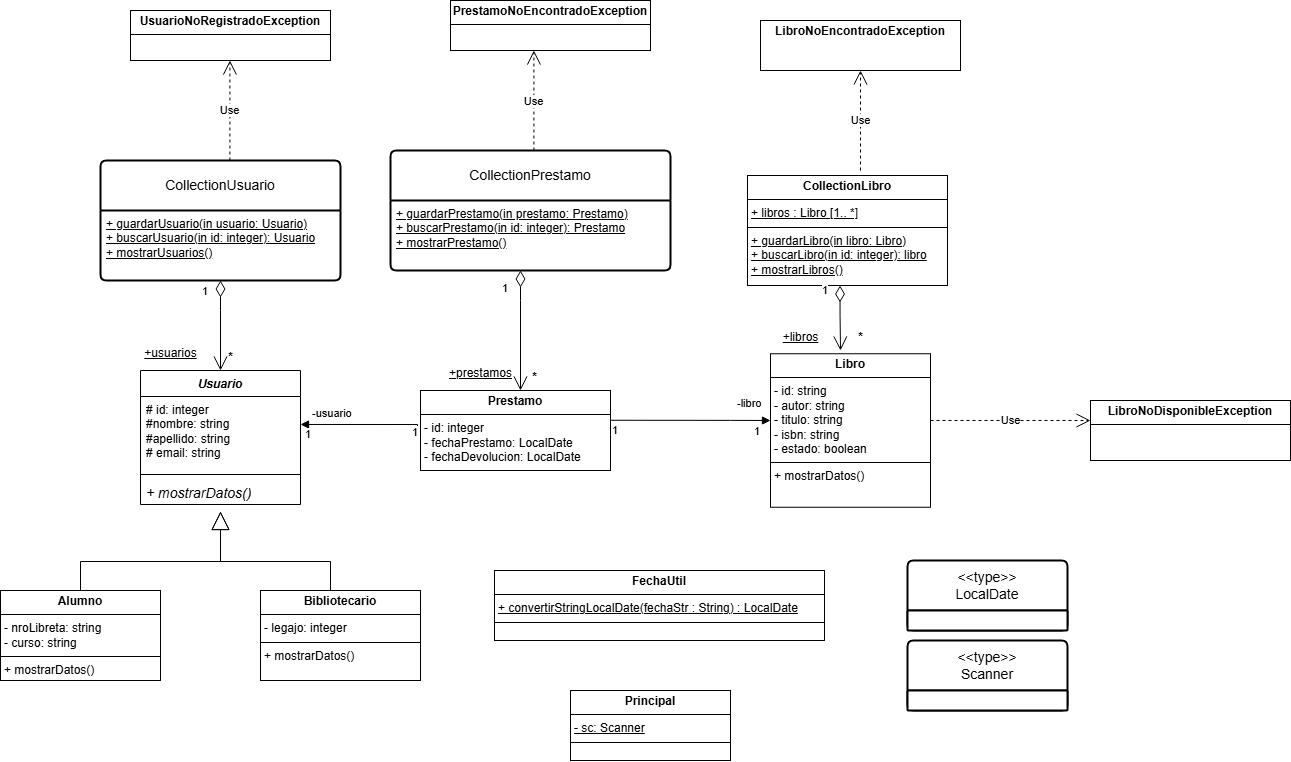

The diagram above was exported from draw.io. Its source (the exported page's mxGraphModel, read from the mxfile embedded in the PNG):
<mxGraphModel dx="2556" dy="2106" grid="1" gridSize="10" guides="1" tooltips="1" connect="1" arrows="1" fold="1" page="1" pageScale="1" pageWidth="827" pageHeight="1169" math="0" shadow="0">
  <root>
    <mxCell id="0" />
    <mxCell id="1" parent="0" />
    <mxCell id="VpuEifWFPakNUuWujzDE-1" value="CollectionUsuario" style="swimlane;childLayout=stackLayout;horizontal=1;startSize=50;horizontalStack=0;rounded=1;fontSize=14;fontStyle=0;strokeWidth=2;resizeParent=0;resizeLast=1;shadow=0;dashed=0;align=center;arcSize=4;whiteSpace=wrap;html=1;" parent="1" vertex="1">
      <mxGeometry x="20" y="80" width="240" height="120" as="geometry" />
    </mxCell>
    <mxCell id="VpuEifWFPakNUuWujzDE-2" value="&lt;u&gt;+ guardarUsuario(in usuario: Usuario)&lt;/u&gt;&lt;div&gt;&lt;u&gt;+ buscarUsuario(in id: integer): Usuario&lt;/u&gt;&lt;/div&gt;&lt;div&gt;&lt;u&gt;+ mostrarUsuarios()&lt;/u&gt;&lt;/div&gt;" style="align=left;strokeColor=none;fillColor=none;spacingLeft=4;spacingRight=4;fontSize=12;verticalAlign=top;resizable=0;rotatable=0;part=1;html=1;whiteSpace=wrap;" parent="VpuEifWFPakNUuWujzDE-1" vertex="1">
      <mxGeometry y="50" width="240" height="70" as="geometry" />
    </mxCell>
    <mxCell id="VpuEifWFPakNUuWujzDE-3" value="CollectionPrestamo" style="swimlane;childLayout=stackLayout;horizontal=1;startSize=50;horizontalStack=0;rounded=1;fontSize=14;fontStyle=0;strokeWidth=2;resizeParent=0;resizeLast=1;shadow=0;dashed=0;align=center;arcSize=4;whiteSpace=wrap;html=1;" parent="1" vertex="1">
      <mxGeometry x="310" y="70" width="280" height="120" as="geometry">
        <mxRectangle x="310" y="70" width="160" height="50" as="alternateBounds" />
      </mxGeometry>
    </mxCell>
    <mxCell id="VpuEifWFPakNUuWujzDE-4" value="&lt;u&gt;+ guardarPrestamo(in prestamo: Prestamo)&lt;/u&gt;&lt;div&gt;&lt;u&gt;+ buscarPrestamo(in id: integer): Prestamo&lt;/u&gt;&lt;/div&gt;&lt;div&gt;&lt;u&gt;+ mostrarPrestamo()&lt;/u&gt;&lt;/div&gt;" style="align=left;strokeColor=none;fillColor=none;spacingLeft=4;spacingRight=4;fontSize=12;verticalAlign=top;resizable=0;rotatable=0;part=1;html=1;whiteSpace=wrap;" parent="VpuEifWFPakNUuWujzDE-3" vertex="1">
      <mxGeometry y="50" width="280" height="70" as="geometry" />
    </mxCell>
    <mxCell id="VpuEifWFPakNUuWujzDE-18" value="&lt;div&gt;&amp;lt;&amp;lt;type&amp;gt;&amp;gt;&lt;/div&gt;LocalDate" style="swimlane;childLayout=stackLayout;horizontal=1;startSize=50;horizontalStack=0;rounded=1;fontSize=14;fontStyle=0;strokeWidth=2;resizeParent=0;resizeLast=1;shadow=0;dashed=0;align=center;arcSize=4;whiteSpace=wrap;html=1;" parent="1" vertex="1">
      <mxGeometry x="827" y="480" width="160" height="70" as="geometry" />
    </mxCell>
    <mxCell id="VpuEifWFPakNUuWujzDE-30" value="" style="whiteSpace=wrap;html=1;fontSize=14;fontStyle=0;startSize=50;horizontal=1;rounded=1;strokeWidth=2;shadow=0;dashed=0;arcSize=4;" parent="VpuEifWFPakNUuWujzDE-18" vertex="1">
      <mxGeometry y="50" width="160" height="20" as="geometry" />
    </mxCell>
    <mxCell id="divUETsZLFBM1hCo8J1--2" style="edgeStyle=orthogonalEdgeStyle;rounded=0;orthogonalLoop=1;jettySize=auto;html=1;exitX=0.5;exitY=1;exitDx=0;exitDy=0;" parent="VpuEifWFPakNUuWujzDE-18" source="VpuEifWFPakNUuWujzDE-30" target="VpuEifWFPakNUuWujzDE-30" edge="1">
      <mxGeometry relative="1" as="geometry" />
    </mxCell>
    <mxCell id="VpuEifWFPakNUuWujzDE-20" value="&lt;i&gt;Usuario&lt;/i&gt;" style="swimlane;fontStyle=1;align=center;verticalAlign=top;childLayout=stackLayout;horizontal=1;startSize=26;horizontalStack=0;resizeParent=1;resizeParentMax=0;resizeLast=0;collapsible=1;marginBottom=0;whiteSpace=wrap;html=1;" parent="1" vertex="1">
      <mxGeometry x="60" y="290" width="160" height="134" as="geometry" />
    </mxCell>
    <mxCell id="VpuEifWFPakNUuWujzDE-21" value="&lt;div&gt;# id: integer&lt;/div&gt;&lt;div&gt;#nombre: string&lt;/div&gt;&lt;div&gt;#apellido: string&lt;/div&gt;&lt;div&gt;# email: string&lt;/div&gt;" style="text;strokeColor=none;fillColor=none;align=left;verticalAlign=top;spacingLeft=4;spacingRight=4;overflow=hidden;rotatable=0;points=[[0,0.5],[1,0.5]];portConstraint=eastwest;whiteSpace=wrap;html=1;" parent="VpuEifWFPakNUuWujzDE-20" vertex="1">
      <mxGeometry y="26" width="160" height="74" as="geometry" />
    </mxCell>
    <mxCell id="VpuEifWFPakNUuWujzDE-22" value="" style="line;strokeWidth=1;fillColor=none;align=left;verticalAlign=middle;spacingTop=-1;spacingLeft=3;spacingRight=3;rotatable=0;labelPosition=right;points=[];portConstraint=eastwest;strokeColor=inherit;" parent="VpuEifWFPakNUuWujzDE-20" vertex="1">
      <mxGeometry y="100" width="160" height="8" as="geometry" />
    </mxCell>
    <mxCell id="VpuEifWFPakNUuWujzDE-23" value="&lt;span style=&quot;font-family: Arial, sans-serif; font-size: 14px; white-space: pre; background-color: rgb(255, 255, 255);&quot;&gt;&lt;font style=&quot;color: rgb(0, 0, 0);&quot;&gt;&lt;i&gt;+ mostrarDatos()&lt;/i&gt;&lt;/font&gt;&lt;/span&gt;" style="text;strokeColor=none;fillColor=none;align=left;verticalAlign=top;spacingLeft=4;spacingRight=4;overflow=hidden;rotatable=0;points=[[0,0.5],[1,0.5]];portConstraint=eastwest;whiteSpace=wrap;html=1;" parent="VpuEifWFPakNUuWujzDE-20" vertex="1">
      <mxGeometry y="108" width="160" height="26" as="geometry" />
    </mxCell>
    <mxCell id="VpuEifWFPakNUuWujzDE-38" style="edgeStyle=orthogonalEdgeStyle;rounded=0;orthogonalLoop=1;jettySize=auto;html=1;exitX=0.5;exitY=1;exitDx=0;exitDy=0;" parent="1" edge="1">
      <mxGeometry relative="1" as="geometry">
        <mxPoint x="290" y="630" as="sourcePoint" />
        <mxPoint x="290" y="630" as="targetPoint" />
      </mxGeometry>
    </mxCell>
    <mxCell id="VpuEifWFPakNUuWujzDE-41" value="&lt;p style=&quot;margin:0px;margin-top:4px;text-align:center;&quot;&gt;&lt;b&gt;Alumno&lt;/b&gt;&lt;/p&gt;&lt;hr size=&quot;1&quot; style=&quot;border-style:solid;&quot;&gt;&lt;p style=&quot;margin:0px;margin-left:4px;&quot;&gt;- nroLibreta: string&lt;/p&gt;&lt;p style=&quot;margin:0px;margin-left:4px;&quot;&gt;- curso: string&lt;/p&gt;&lt;hr size=&quot;1&quot; style=&quot;border-style:solid;&quot;&gt;&lt;p style=&quot;margin:0px;margin-left:4px;&quot;&gt;+ mostrarDatos()&lt;/p&gt;" style="verticalAlign=top;align=left;overflow=fill;html=1;whiteSpace=wrap;" parent="1" vertex="1">
      <mxGeometry x="-80" y="510" width="160" height="90" as="geometry" />
    </mxCell>
    <mxCell id="VpuEifWFPakNUuWujzDE-42" value="&lt;p style=&quot;margin:0px;margin-top:4px;text-align:center;&quot;&gt;&lt;b&gt;Bibliotecario&lt;/b&gt;&lt;/p&gt;&lt;hr size=&quot;1&quot; style=&quot;border-style:solid;&quot;&gt;&lt;p style=&quot;margin:0px;margin-left:4px;&quot;&gt;- legajo: integer&lt;/p&gt;&lt;hr size=&quot;1&quot; style=&quot;border-style:solid;&quot;&gt;&lt;p style=&quot;margin:0px;margin-left:4px;&quot;&gt;+ mostrarDatos()&lt;/p&gt;" style="verticalAlign=top;align=left;overflow=fill;html=1;whiteSpace=wrap;" parent="1" vertex="1">
      <mxGeometry x="180" y="510" width="160" height="90" as="geometry" />
    </mxCell>
    <mxCell id="VpuEifWFPakNUuWujzDE-43" value="&lt;p style=&quot;margin:0px;margin-top:4px;text-align:center;&quot;&gt;&lt;b&gt;Libro&lt;/b&gt;&lt;/p&gt;&lt;hr size=&quot;1&quot; style=&quot;border-style:solid;&quot;&gt;&lt;p style=&quot;margin:0px;margin-left:4px;&quot;&gt;- id: string&lt;/p&gt;&lt;p style=&quot;margin:0px;margin-left:4px;&quot;&gt;- autor: string&lt;/p&gt;&lt;p style=&quot;margin:0px;margin-left:4px;&quot;&gt;- titulo: string&lt;/p&gt;&lt;p style=&quot;margin:0px;margin-left:4px;&quot;&gt;- isbn: string&lt;/p&gt;&lt;p style=&quot;margin:0px;margin-left:4px;&quot;&gt;- estado: boolean&lt;/p&gt;&lt;hr size=&quot;1&quot; style=&quot;border-style:solid;&quot;&gt;&lt;p style=&quot;margin:0px;margin-left:4px;&quot;&gt;+ mostrarDatos()&lt;/p&gt;" style="verticalAlign=top;align=left;overflow=fill;html=1;whiteSpace=wrap;" parent="1" vertex="1">
      <mxGeometry x="690" y="273.25" width="160" height="153.5" as="geometry" />
    </mxCell>
    <mxCell id="VpuEifWFPakNUuWujzDE-44" value="&lt;p style=&quot;margin:0px;margin-top:4px;text-align:center;&quot;&gt;&lt;b&gt;Prestamo&lt;/b&gt;&lt;/p&gt;&lt;hr size=&quot;1&quot; style=&quot;border-style:solid;&quot;&gt;&lt;p style=&quot;margin:0px;margin-left:4px;&quot;&gt;- id: integer&lt;/p&gt;&lt;p style=&quot;margin:0px;margin-left:4px;&quot;&gt;- fechaPrestamo: LocalDate&lt;/p&gt;&lt;p style=&quot;margin:0px;margin-left:4px;&quot;&gt;- fechaDevolucion: LocalDate&lt;/p&gt;&lt;hr size=&quot;1&quot; style=&quot;border-style:solid;&quot;&gt;&lt;p style=&quot;margin:0px;margin-left:4px;&quot;&gt;+ mostrarDatos()&lt;/p&gt;" style="verticalAlign=top;align=left;overflow=fill;html=1;whiteSpace=wrap;" parent="1" vertex="1">
      <mxGeometry x="340" y="310" width="190" height="80" as="geometry" />
    </mxCell>
    <mxCell id="VpuEifWFPakNUuWujzDE-45" value="&lt;p style=&quot;margin:0px;margin-top:4px;text-align:center;&quot;&gt;&lt;b&gt;CollectionLibro&lt;/b&gt;&lt;/p&gt;&lt;hr size=&quot;1&quot; style=&quot;border-style:solid;&quot;&gt;&lt;p style=&quot;margin:0px;margin-left:4px;&quot;&gt;&lt;u&gt;+ libros : Libro [1.. *]&lt;/u&gt;&lt;/p&gt;&lt;hr size=&quot;1&quot; style=&quot;border-style:solid;&quot;&gt;&lt;p style=&quot;margin:0px;margin-left:4px;&quot;&gt;&lt;u&gt;+ guardarLibro(in libro: Libro)&lt;/u&gt;&lt;/p&gt;&lt;p style=&quot;margin:0px;margin-left:4px;&quot;&gt;&lt;u&gt;+ buscarLibro(in id: integer): libro&lt;/u&gt;&lt;/p&gt;&lt;p style=&quot;margin:0px;margin-left:4px;&quot;&gt;&lt;u&gt;+ mostrarLibros()&lt;/u&gt;&lt;/p&gt;" style="verticalAlign=top;align=left;overflow=fill;html=1;whiteSpace=wrap;" parent="1" vertex="1">
      <mxGeometry x="667" y="95" width="200" height="110" as="geometry" />
    </mxCell>
    <mxCell id="7PAb01WqA2cdiPDaa6P_-1" value="1" style="endArrow=open;html=1;endSize=12;startArrow=diamondThin;startSize=14;startFill=0;edgeStyle=orthogonalEdgeStyle;align=left;verticalAlign=bottom;rounded=0;entryX=0.5;entryY=0;entryDx=0;entryDy=0;exitX=0.5;exitY=1;exitDx=0;exitDy=0;" parent="1" source="VpuEifWFPakNUuWujzDE-2" target="VpuEifWFPakNUuWujzDE-20" edge="1">
      <mxGeometry x="-0.5556" y="-20" relative="1" as="geometry">
        <mxPoint x="120" y="210" as="sourcePoint" />
        <mxPoint x="280" y="210" as="targetPoint" />
        <Array as="points">
          <mxPoint x="140" y="230" />
          <mxPoint x="140" y="230" />
        </Array>
        <mxPoint as="offset" />
      </mxGeometry>
    </mxCell>
    <mxCell id="7PAb01WqA2cdiPDaa6P_-4" value="-libro" style="endArrow=block;endFill=1;html=1;edgeStyle=orthogonalEdgeStyle;align=left;verticalAlign=top;rounded=0;" parent="1" edge="1">
      <mxGeometry x="0.5565" y="30" relative="1" as="geometry">
        <mxPoint x="530" y="339.75" as="sourcePoint" />
        <mxPoint x="690" y="340" as="targetPoint" />
        <mxPoint x="1" as="offset" />
        <Array as="points">
          <mxPoint x="650" y="340" />
          <mxPoint x="650" y="340" />
        </Array>
      </mxGeometry>
    </mxCell>
    <mxCell id="7PAb01WqA2cdiPDaa6P_-5" value="1" style="edgeLabel;resizable=0;html=1;align=left;verticalAlign=bottom;" parent="7PAb01WqA2cdiPDaa6P_-4" connectable="0" vertex="1">
      <mxGeometry x="-1" relative="1" as="geometry">
        <mxPoint y="18" as="offset" />
      </mxGeometry>
    </mxCell>
    <mxCell id="7PAb01WqA2cdiPDaa6P_-6" value="-usuario" style="endArrow=block;endFill=1;html=1;edgeStyle=orthogonalEdgeStyle;align=left;verticalAlign=top;rounded=0;entryX=1;entryY=0.378;entryDx=0;entryDy=0;entryPerimeter=0;" parent="1" target="VpuEifWFPakNUuWujzDE-21" edge="1">
      <mxGeometry x="0.8375" y="-24" relative="1" as="geometry">
        <mxPoint x="337" y="350" as="sourcePoint" />
        <mxPoint x="490" y="350.5" as="targetPoint" />
        <mxPoint as="offset" />
        <Array as="points">
          <mxPoint x="337" y="344" />
        </Array>
      </mxGeometry>
    </mxCell>
    <mxCell id="7PAb01WqA2cdiPDaa6P_-7" value="1" style="edgeLabel;resizable=0;html=1;align=left;verticalAlign=bottom;" parent="7PAb01WqA2cdiPDaa6P_-6" connectable="0" vertex="1">
      <mxGeometry x="-1" relative="1" as="geometry">
        <mxPoint x="-7" y="10" as="offset" />
      </mxGeometry>
    </mxCell>
    <mxCell id="7PAb01WqA2cdiPDaa6P_-8" value="1" style="edgeLabel;resizable=0;html=1;align=left;verticalAlign=bottom;" parent="1" connectable="0" vertex="1">
      <mxGeometry x="310" y="380" as="geometry">
        <mxPoint x="-87" y="-18" as="offset" />
      </mxGeometry>
    </mxCell>
    <mxCell id="7PAb01WqA2cdiPDaa6P_-9" value="1" style="edgeLabel;resizable=0;html=1;align=left;verticalAlign=bottom;" parent="1" connectable="0" vertex="1">
      <mxGeometry x="640" y="370" as="geometry">
        <mxPoint x="32" y="-11" as="offset" />
      </mxGeometry>
    </mxCell>
    <mxCell id="7PAb01WqA2cdiPDaa6P_-14" value="1" style="endArrow=open;html=1;endSize=12;startArrow=diamondThin;startSize=14;startFill=0;edgeStyle=orthogonalEdgeStyle;align=left;verticalAlign=bottom;rounded=0;exitX=0.5;exitY=1;exitDx=0;exitDy=0;" parent="1" edge="1">
      <mxGeometry x="-0.5556" y="-20" relative="1" as="geometry">
        <mxPoint x="440" y="190" as="sourcePoint" />
        <mxPoint x="440" y="310" as="targetPoint" />
        <Array as="points">
          <mxPoint x="440" y="220" />
          <mxPoint x="440" y="220" />
        </Array>
        <mxPoint as="offset" />
      </mxGeometry>
    </mxCell>
    <mxCell id="7PAb01WqA2cdiPDaa6P_-17" value="&lt;u style=&quot;font-weight: normal;&quot;&gt;+prestamos&lt;/u&gt;" style="text;align=center;fontStyle=1;verticalAlign=middle;spacingLeft=3;spacingRight=3;strokeColor=none;rotatable=0;points=[[0,0.5],[1,0.5]];portConstraint=eastwest;html=1;" parent="1" vertex="1">
      <mxGeometry x="360" y="280" width="80" height="26" as="geometry" />
    </mxCell>
    <mxCell id="7PAb01WqA2cdiPDaa6P_-18" value="&lt;u style=&quot;font-weight: normal;&quot;&gt;+usuarios&lt;/u&gt;" style="text;align=center;fontStyle=1;verticalAlign=middle;spacingLeft=3;spacingRight=3;strokeColor=none;rotatable=0;points=[[0,0.5],[1,0.5]];portConstraint=eastwest;html=1;" parent="1" vertex="1">
      <mxGeometry x="50" y="260" width="80" height="26" as="geometry" />
    </mxCell>
    <mxCell id="7PAb01WqA2cdiPDaa6P_-20" value="*" style="text;align=center;fontStyle=1;verticalAlign=middle;spacingLeft=3;spacingRight=3;strokeColor=none;rotatable=0;points=[[0,0.5],[1,0.5]];portConstraint=eastwest;html=1;" parent="1" vertex="1">
      <mxGeometry x="414" y="284" width="80" height="26" as="geometry" />
    </mxCell>
    <mxCell id="7PAb01WqA2cdiPDaa6P_-21" value="*" style="text;align=center;fontStyle=1;verticalAlign=middle;spacingLeft=3;spacingRight=3;strokeColor=none;rotatable=0;points=[[0,0.5],[1,0.5]];portConstraint=eastwest;html=1;" parent="1" vertex="1">
      <mxGeometry x="110" y="264" width="80" height="26" as="geometry" />
    </mxCell>
    <mxCell id="7PAb01WqA2cdiPDaa6P_-25" value="" style="endArrow=block;endSize=16;endFill=0;html=1;rounded=0;" parent="1" edge="1">
      <mxGeometry width="160" relative="1" as="geometry">
        <mxPoint x="250" y="510" as="sourcePoint" />
        <mxPoint x="140" y="431" as="targetPoint" />
        <Array as="points">
          <mxPoint x="250" y="481" />
          <mxPoint x="140" y="481" />
        </Array>
      </mxGeometry>
    </mxCell>
    <mxCell id="7PAb01WqA2cdiPDaa6P_-27" value="" style="endArrow=block;endSize=16;endFill=0;html=1;rounded=0;" parent="1" edge="1">
      <mxGeometry width="160" relative="1" as="geometry">
        <mxPoint y="510" as="sourcePoint" />
        <mxPoint x="140" y="431" as="targetPoint" />
        <Array as="points">
          <mxPoint y="481" />
          <mxPoint x="140" y="481" />
        </Array>
      </mxGeometry>
    </mxCell>
    <mxCell id="oMohqo2zMOSpmrxgo9hC-6" value="1" style="endArrow=open;html=1;endSize=12;startArrow=diamondThin;startSize=14;startFill=0;edgeStyle=orthogonalEdgeStyle;align=left;verticalAlign=bottom;rounded=0;exitX=0.5;exitY=1;exitDx=0;exitDy=0;" parent="1" edge="1">
      <mxGeometry x="-0.5556" y="-20" relative="1" as="geometry">
        <mxPoint x="759.5" y="205" as="sourcePoint" />
        <mxPoint x="760" y="270" as="targetPoint" />
        <Array as="points">
          <mxPoint x="759.5" y="235" />
          <mxPoint x="759.5" y="235" />
        </Array>
        <mxPoint as="offset" />
      </mxGeometry>
    </mxCell>
    <mxCell id="oMohqo2zMOSpmrxgo9hC-7" value="*" style="text;align=center;fontStyle=1;verticalAlign=middle;spacingLeft=3;spacingRight=3;strokeColor=none;rotatable=0;points=[[0,0.5],[1,0.5]];portConstraint=eastwest;html=1;" parent="1" vertex="1">
      <mxGeometry x="740" y="244" width="80" height="26" as="geometry" />
    </mxCell>
    <mxCell id="oMohqo2zMOSpmrxgo9hC-8" value="&lt;u style=&quot;font-weight: normal;&quot;&gt;+libros&lt;/u&gt;" style="text;align=center;fontStyle=1;verticalAlign=middle;spacingLeft=3;spacingRight=3;strokeColor=none;rotatable=0;points=[[0,0.5],[1,0.5]];portConstraint=eastwest;html=1;" parent="1" vertex="1">
      <mxGeometry x="680" y="244" width="80" height="26" as="geometry" />
    </mxCell>
    <mxCell id="yJxMcP96idvVWh4w7fu9-1" value="Use" style="endArrow=open;endSize=12;dashed=1;html=1;rounded=0;" parent="1" edge="1">
      <mxGeometry width="160" relative="1" as="geometry">
        <mxPoint x="850" y="340" as="sourcePoint" />
        <mxPoint x="1010" y="340" as="targetPoint" />
      </mxGeometry>
    </mxCell>
    <mxCell id="yJxMcP96idvVWh4w7fu9-2" value="&lt;p style=&quot;margin:0px;margin-top:4px;text-align:center;&quot;&gt;&lt;b&gt;LibroNoDisponibleException&lt;/b&gt;&lt;/p&gt;&lt;hr size=&quot;1&quot; style=&quot;border-style:solid;&quot;&gt;&lt;p style=&quot;margin:0px;margin-left:4px;&quot;&gt;&lt;br&gt;&lt;/p&gt;" style="verticalAlign=top;align=left;overflow=fill;html=1;whiteSpace=wrap;" parent="1" vertex="1">
      <mxGeometry x="1010" y="320" width="200" height="60" as="geometry" />
    </mxCell>
    <mxCell id="yJxMcP96idvVWh4w7fu9-3" value="&lt;p style=&quot;margin:0px;margin-top:4px;text-align:center;&quot;&gt;&lt;b&gt;LibroNoEncontradoException&lt;/b&gt;&lt;/p&gt;&lt;p style=&quot;margin:0px;margin-left:4px;&quot;&gt;&lt;br&gt;&lt;/p&gt;" style="verticalAlign=top;align=left;overflow=fill;html=1;whiteSpace=wrap;" parent="1" vertex="1">
      <mxGeometry x="680" y="-60" width="200" height="50" as="geometry" />
    </mxCell>
    <mxCell id="yJxMcP96idvVWh4w7fu9-4" value="Use" style="endArrow=open;endSize=12;dashed=1;html=1;rounded=0;entryX=0.5;entryY=1;entryDx=0;entryDy=0;" parent="1" target="yJxMcP96idvVWh4w7fu9-3" edge="1">
      <mxGeometry width="160" relative="1" as="geometry">
        <mxPoint x="780" y="90" as="sourcePoint" />
        <mxPoint x="910" y="95" as="targetPoint" />
      </mxGeometry>
    </mxCell>
    <mxCell id="yJxMcP96idvVWh4w7fu9-5" value="&lt;p style=&quot;margin:0px;margin-top:4px;text-align:center;&quot;&gt;&lt;b&gt;PrestamoNoEncontradoException&lt;/b&gt;&lt;/p&gt;&lt;hr size=&quot;1&quot; style=&quot;border-style:solid;&quot;&gt;&lt;p style=&quot;margin:0px;margin-left:4px;&quot;&gt;&lt;br&gt;&lt;/p&gt;" style="verticalAlign=top;align=left;overflow=fill;html=1;whiteSpace=wrap;" parent="1" vertex="1">
      <mxGeometry x="370" y="-80" width="200" height="50" as="geometry" />
    </mxCell>
    <mxCell id="yJxMcP96idvVWh4w7fu9-6" value="&lt;p style=&quot;margin:0px;margin-top:4px;text-align:center;&quot;&gt;&lt;b&gt;UsuarioNoRegistradoException&lt;/b&gt;&lt;/p&gt;&lt;hr size=&quot;1&quot; style=&quot;border-style:solid;&quot;&gt;&lt;p style=&quot;margin:0px;margin-left:4px;&quot;&gt;&lt;br&gt;&lt;/p&gt;" style="verticalAlign=top;align=left;overflow=fill;html=1;whiteSpace=wrap;" parent="1" vertex="1">
      <mxGeometry x="50" y="-70" width="200" height="50" as="geometry" />
    </mxCell>
    <mxCell id="yJxMcP96idvVWh4w7fu9-7" value="Use" style="endArrow=open;endSize=12;dashed=1;html=1;rounded=0;entryX=0.5;entryY=1;entryDx=0;entryDy=0;" parent="1" edge="1">
      <mxGeometry width="160" relative="1" as="geometry">
        <mxPoint x="453.41" y="70" as="sourcePoint" />
        <mxPoint x="453.41" y="-30" as="targetPoint" />
        <mxPoint y="1" as="offset" />
      </mxGeometry>
    </mxCell>
    <mxCell id="yJxMcP96idvVWh4w7fu9-8" value="Use" style="endArrow=open;endSize=12;dashed=1;html=1;rounded=0;entryX=0.5;entryY=1;entryDx=0;entryDy=0;" parent="1" edge="1">
      <mxGeometry width="160" relative="1" as="geometry">
        <mxPoint x="149.41" y="80" as="sourcePoint" />
        <mxPoint x="149.41" y="-20" as="targetPoint" />
      </mxGeometry>
    </mxCell>
    <mxCell id="bhcjq7iH3JRzEWmyDgT2-1" value="&lt;div&gt;&amp;lt;&amp;lt;type&amp;gt;&amp;gt;&lt;/div&gt;Scanner" style="swimlane;childLayout=stackLayout;horizontal=1;startSize=50;horizontalStack=0;rounded=1;fontSize=14;fontStyle=0;strokeWidth=2;resizeParent=0;resizeLast=1;shadow=0;dashed=0;align=center;arcSize=4;whiteSpace=wrap;html=1;" vertex="1" parent="1">
      <mxGeometry x="827" y="560" width="160" height="70" as="geometry" />
    </mxCell>
    <mxCell id="bhcjq7iH3JRzEWmyDgT2-2" value="" style="whiteSpace=wrap;html=1;fontSize=14;fontStyle=0;startSize=50;horizontal=1;rounded=1;strokeWidth=2;shadow=0;dashed=0;arcSize=4;" vertex="1" parent="bhcjq7iH3JRzEWmyDgT2-1">
      <mxGeometry y="50" width="160" height="20" as="geometry" />
    </mxCell>
    <mxCell id="bhcjq7iH3JRzEWmyDgT2-3" style="edgeStyle=orthogonalEdgeStyle;rounded=0;orthogonalLoop=1;jettySize=auto;html=1;exitX=0.5;exitY=1;exitDx=0;exitDy=0;" edge="1" parent="bhcjq7iH3JRzEWmyDgT2-1" source="bhcjq7iH3JRzEWmyDgT2-2" target="bhcjq7iH3JRzEWmyDgT2-2">
      <mxGeometry relative="1" as="geometry" />
    </mxCell>
    <mxCell id="bhcjq7iH3JRzEWmyDgT2-6" value="&lt;p style=&quot;margin:0px;margin-top:4px;text-align:center;&quot;&gt;&lt;b&gt;Principal&lt;/b&gt;&lt;/p&gt;&lt;hr size=&quot;1&quot; style=&quot;border-style:solid;&quot;&gt;&lt;p style=&quot;margin:0px;margin-left:4px;&quot;&gt;&lt;u&gt;- sc: Scanner&lt;/u&gt;&lt;/p&gt;&lt;hr size=&quot;1&quot; style=&quot;border-style:solid;&quot;&gt;&lt;p style=&quot;margin:0px;margin-left:4px;&quot;&gt;&lt;br&gt;&lt;/p&gt;" style="verticalAlign=top;align=left;overflow=fill;html=1;whiteSpace=wrap;" vertex="1" parent="1">
      <mxGeometry x="490" y="610" width="160" height="70" as="geometry" />
    </mxCell>
    <mxCell id="bhcjq7iH3JRzEWmyDgT2-11" value="&lt;p style=&quot;margin:0px;margin-top:4px;text-align:center;&quot;&gt;&lt;b&gt;FechaUtil&lt;/b&gt;&lt;/p&gt;&lt;hr size=&quot;1&quot; style=&quot;border-style:solid;&quot;&gt;&lt;p style=&quot;margin:0px;margin-left:4px;&quot;&gt;&lt;u&gt;+ convertirStringLocalDate(fechaStr : String) : LocalDate&lt;/u&gt;&lt;/p&gt;&lt;hr size=&quot;1&quot; style=&quot;border-style:solid;&quot;&gt;&lt;p style=&quot;margin:0px;margin-left:4px;&quot;&gt;&lt;br&gt;&lt;/p&gt;" style="verticalAlign=top;align=left;overflow=fill;html=1;whiteSpace=wrap;" vertex="1" parent="1">
      <mxGeometry x="414" y="490" width="330" height="70" as="geometry" />
    </mxCell>
  </root>
</mxGraphModel>